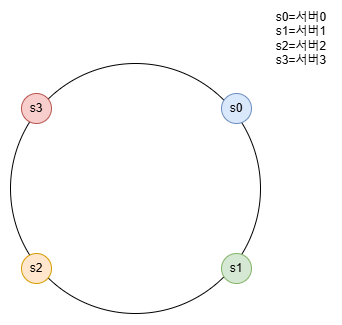

The diagram above was exported from draw.io. Its source (the exported page's mxGraphModel, read from the mxfile embedded in the PNG):
<mxGraphModel dx="1195" dy="643" grid="1" gridSize="10" guides="1" tooltips="1" connect="1" arrows="1" fold="1" page="1" pageScale="1" pageWidth="827" pageHeight="1169" math="0" shadow="0">
  <root>
    <mxCell id="0" />
    <mxCell id="1" parent="0" />
    <mxCell id="-mp_X4Dw1cYelQOD18NR-1" value="" style="ellipse;whiteSpace=wrap;html=1;fillColor=none;" vertex="1" parent="1">
      <mxGeometry x="289" y="140" width="250" height="250" as="geometry" />
    </mxCell>
    <mxCell id="-mp_X4Dw1cYelQOD18NR-2" value="s1" style="ellipse;whiteSpace=wrap;html=1;fillColor=#d5e8d4;strokeColor=#82b366;" vertex="1" parent="1">
      <mxGeometry x="500" y="330" width="30" height="30" as="geometry" />
    </mxCell>
    <mxCell id="-mp_X4Dw1cYelQOD18NR-3" value="s2" style="ellipse;whiteSpace=wrap;html=1;fillColor=#ffe6cc;strokeColor=#d79b00;" vertex="1" parent="1">
      <mxGeometry x="300" y="330" width="30" height="30" as="geometry" />
    </mxCell>
    <mxCell id="-mp_X4Dw1cYelQOD18NR-4" value="s3" style="ellipse;whiteSpace=wrap;html=1;fillColor=#f8cecc;strokeColor=#b85450;" vertex="1" parent="1">
      <mxGeometry x="300" y="170" width="30" height="30" as="geometry" />
    </mxCell>
    <mxCell id="-mp_X4Dw1cYelQOD18NR-5" value="s0" style="ellipse;whiteSpace=wrap;html=1;fillColor=#dae8fc;strokeColor=#6c8ebf;" vertex="1" parent="1">
      <mxGeometry x="500" y="170" width="30" height="30" as="geometry" />
    </mxCell>
    <mxCell id="-mp_X4Dw1cYelQOD18NR-6" value="s0=서버0&lt;div&gt;s1=서버1&lt;/div&gt;&lt;div&gt;s2=서버2&lt;/div&gt;&lt;div&gt;s3=서버3&lt;/div&gt;" style="text;html=1;align=center;verticalAlign=middle;whiteSpace=wrap;rounded=0;" vertex="1" parent="1">
      <mxGeometry x="550" y="100" width="60" height="30" as="geometry" />
    </mxCell>
  </root>
</mxGraphModel>